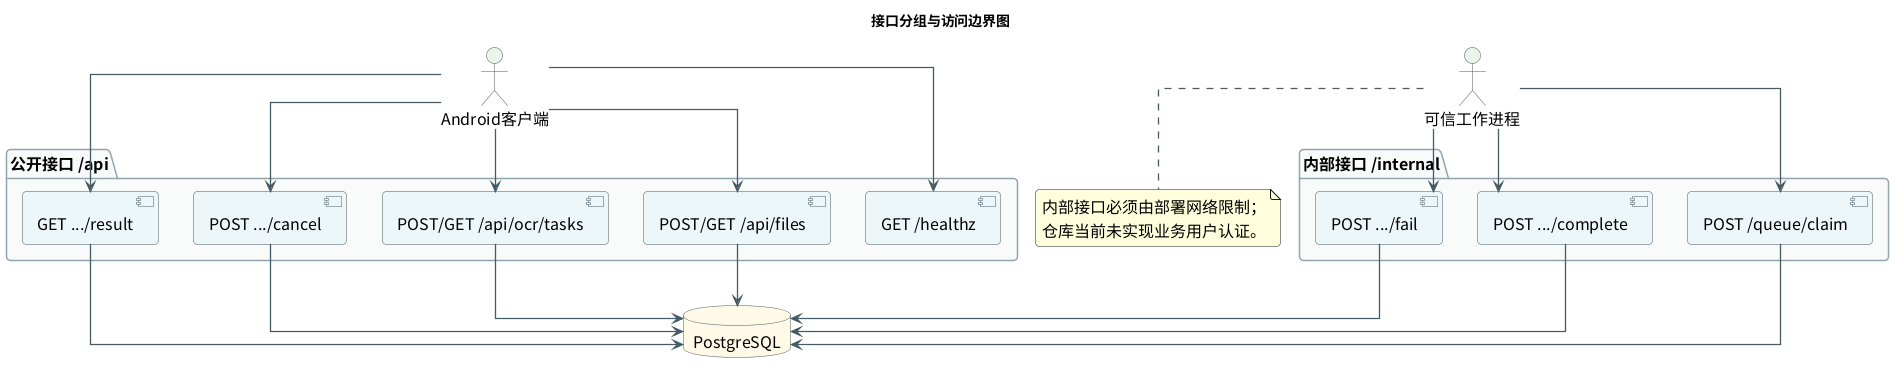

The diagram above was rendered by PlantUML. Its source (embedded in the PNG):
@startuml

skinparam backgroundColor white
skinparam defaultFontName Noto Sans CJK SC
skinparam defaultFontSize 16
skinparam shadowing false
skinparam roundcorner 8
skinparam ArrowColor #455A64
skinparam ArrowThickness 1.3
skinparam packageBorderColor #78909C
skinparam packageBackgroundColor #F8FAFB
skinparam componentBorderColor #455A64
skinparam componentBackgroundColor #EDF6F8
skinparam databaseBorderColor #455A64
skinparam databaseBackgroundColor #FFF8E6
skinparam actorBorderColor #455A64
skinparam actorBackgroundColor #E8F5E9
skinparam sequenceParticipantBorderColor #455A64
skinparam sequenceParticipantBackgroundColor #EDF6F8
skinparam sequenceLifeLineBorderColor #78909C
skinparam sequenceGroupBorderColor #90A4AE
skinparam sequenceGroupBackgroundColor #FAFCFD
skinparam activityBorderColor #455A64
skinparam activityBackgroundColor #EDF6F8
skinparam stateBorderColor #455A64
skinparam stateBackgroundColor #EDF6F8
skinparam classBorderColor #455A64
skinparam classBackgroundColor #F8FAFB
skinparam classAttributeFontSize 13
skinparam classMethodFontSize 13
skinparam linetype ortho

title 接口分组与访问边界图

actor "Android客户端" as Mobile
actor "可信工作进程" as Worker
package "公开接口 /api" {
  [GET /healthz] as Health
  [POST/GET /api/files] as Files
  [POST/GET /api/ocr/tasks] as Tasks
  [POST .../cancel] as Cancel
  [GET .../result] as Result
}
package "内部接口 /internal" {
  [POST /queue/claim] as Claim
  [POST .../complete] as Complete
  [POST .../fail] as Fail
}
database PostgreSQL as DB
Mobile --> Health
Mobile --> Files
Mobile --> Tasks
Mobile --> Cancel
Mobile --> Result
Worker --> Claim
Worker --> Complete
Worker --> Fail
Files --> DB
Tasks --> DB
Cancel --> DB
Result --> DB
Claim --> DB
Complete --> DB
Fail --> DB
note bottom of Worker
内部接口必须由部署网络限制；
仓库当前未实现业务用户认证。
end note

@enduml